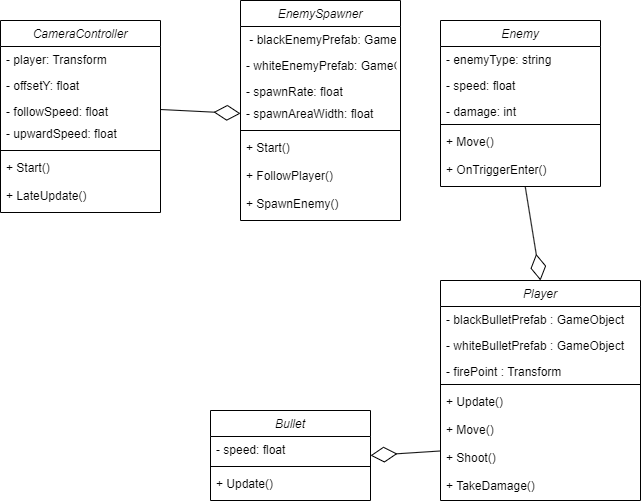

The diagram above was exported from draw.io. Its source (the exported page's mxGraphModel, read from the mxfile embedded in the PNG):
<mxGraphModel dx="1434" dy="738" grid="1" gridSize="10" guides="1" tooltips="1" connect="1" arrows="1" fold="1" page="1" pageScale="1" pageWidth="827" pageHeight="1169" math="0" shadow="0">
  <root>
    <mxCell id="WIyWlLk6GJQsqaUBKTNV-0" />
    <mxCell id="WIyWlLk6GJQsqaUBKTNV-1" parent="WIyWlLk6GJQsqaUBKTNV-0" />
    <mxCell id="zkfFHV4jXpPFQw0GAbJ--0" value="CameraController    " style="swimlane;fontStyle=2;align=center;verticalAlign=top;childLayout=stackLayout;horizontal=1;startSize=26;horizontalStack=0;resizeParent=1;resizeLast=0;collapsible=1;marginBottom=0;rounded=0;shadow=0;strokeWidth=1;" parent="WIyWlLk6GJQsqaUBKTNV-1" vertex="1">
      <mxGeometry x="110" y="90" width="160" height="192" as="geometry">
        <mxRectangle x="230" y="140" width="160" height="26" as="alternateBounds" />
      </mxGeometry>
    </mxCell>
    <mxCell id="zkfFHV4jXpPFQw0GAbJ--1" value="- player: Transform " style="text;align=left;verticalAlign=top;spacingLeft=4;spacingRight=4;overflow=hidden;rotatable=0;points=[[0,0.5],[1,0.5]];portConstraint=eastwest;" parent="zkfFHV4jXpPFQw0GAbJ--0" vertex="1">
      <mxGeometry y="26" width="160" height="26" as="geometry" />
    </mxCell>
    <mxCell id="zkfFHV4jXpPFQw0GAbJ--2" value="- offsetY: float" style="text;align=left;verticalAlign=top;spacingLeft=4;spacingRight=4;overflow=hidden;rotatable=0;points=[[0,0.5],[1,0.5]];portConstraint=eastwest;rounded=0;shadow=0;html=0;" parent="zkfFHV4jXpPFQw0GAbJ--0" vertex="1">
      <mxGeometry y="52" width="160" height="26" as="geometry" />
    </mxCell>
    <mxCell id="zkfFHV4jXpPFQw0GAbJ--3" value="- followSpeed: float" style="text;align=left;verticalAlign=top;spacingLeft=4;spacingRight=4;overflow=hidden;rotatable=0;points=[[0,0.5],[1,0.5]];portConstraint=eastwest;rounded=0;shadow=0;html=0;" parent="zkfFHV4jXpPFQw0GAbJ--0" vertex="1">
      <mxGeometry y="78" width="160" height="22" as="geometry" />
    </mxCell>
    <mxCell id="Um4Hqw44xIsNWRu9M_Mu-0" value="- upwardSpeed: float" style="text;align=left;verticalAlign=top;spacingLeft=4;spacingRight=4;overflow=hidden;rotatable=0;points=[[0,0.5],[1,0.5]];portConstraint=eastwest;rounded=0;shadow=0;html=0;" vertex="1" parent="zkfFHV4jXpPFQw0GAbJ--0">
      <mxGeometry y="100" width="160" height="26" as="geometry" />
    </mxCell>
    <mxCell id="zkfFHV4jXpPFQw0GAbJ--4" value="" style="line;html=1;strokeWidth=1;align=left;verticalAlign=middle;spacingTop=-1;spacingLeft=3;spacingRight=3;rotatable=0;labelPosition=right;points=[];portConstraint=eastwest;" parent="zkfFHV4jXpPFQw0GAbJ--0" vertex="1">
      <mxGeometry y="126" width="160" height="8" as="geometry" />
    </mxCell>
    <mxCell id="zkfFHV4jXpPFQw0GAbJ--5" value="+ Start()&#10;&#10;+ LateUpdate()&#10;" style="text;align=left;verticalAlign=top;spacingLeft=4;spacingRight=4;overflow=hidden;rotatable=0;points=[[0,0.5],[1,0.5]];portConstraint=eastwest;" parent="zkfFHV4jXpPFQw0GAbJ--0" vertex="1">
      <mxGeometry y="134" width="160" height="58" as="geometry" />
    </mxCell>
    <mxCell id="Um4Hqw44xIsNWRu9M_Mu-1" value="Bullet    " style="swimlane;fontStyle=2;align=center;verticalAlign=top;childLayout=stackLayout;horizontal=1;startSize=26;horizontalStack=0;resizeParent=1;resizeLast=0;collapsible=1;marginBottom=0;rounded=0;shadow=0;strokeWidth=1;" vertex="1" parent="WIyWlLk6GJQsqaUBKTNV-1">
      <mxGeometry x="320" y="480" width="160" height="90" as="geometry">
        <mxRectangle x="230" y="140" width="160" height="26" as="alternateBounds" />
      </mxGeometry>
    </mxCell>
    <mxCell id="Um4Hqw44xIsNWRu9M_Mu-2" value="- speed: float " style="text;align=left;verticalAlign=top;spacingLeft=4;spacingRight=4;overflow=hidden;rotatable=0;points=[[0,0.5],[1,0.5]];portConstraint=eastwest;" vertex="1" parent="Um4Hqw44xIsNWRu9M_Mu-1">
      <mxGeometry y="26" width="160" height="26" as="geometry" />
    </mxCell>
    <mxCell id="Um4Hqw44xIsNWRu9M_Mu-6" value="" style="line;html=1;strokeWidth=1;align=left;verticalAlign=middle;spacingTop=-1;spacingLeft=3;spacingRight=3;rotatable=0;labelPosition=right;points=[];portConstraint=eastwest;" vertex="1" parent="Um4Hqw44xIsNWRu9M_Mu-1">
      <mxGeometry y="52" width="160" height="8" as="geometry" />
    </mxCell>
    <mxCell id="Um4Hqw44xIsNWRu9M_Mu-7" value="+ Update()&#10;" style="text;align=left;verticalAlign=top;spacingLeft=4;spacingRight=4;overflow=hidden;rotatable=0;points=[[0,0.5],[1,0.5]];portConstraint=eastwest;" vertex="1" parent="Um4Hqw44xIsNWRu9M_Mu-1">
      <mxGeometry y="60" width="160" height="30" as="geometry" />
    </mxCell>
    <mxCell id="Um4Hqw44xIsNWRu9M_Mu-9" value="Enemy    " style="swimlane;fontStyle=2;align=center;verticalAlign=top;childLayout=stackLayout;horizontal=1;startSize=26;horizontalStack=0;resizeParent=1;resizeLast=0;collapsible=1;marginBottom=0;rounded=0;shadow=0;strokeWidth=1;" vertex="1" parent="WIyWlLk6GJQsqaUBKTNV-1">
      <mxGeometry x="550" y="90" width="160" height="166" as="geometry">
        <mxRectangle x="230" y="140" width="160" height="26" as="alternateBounds" />
      </mxGeometry>
    </mxCell>
    <mxCell id="Um4Hqw44xIsNWRu9M_Mu-10" value="- enemyType: string" style="text;align=left;verticalAlign=top;spacingLeft=4;spacingRight=4;overflow=hidden;rotatable=0;points=[[0,0.5],[1,0.5]];portConstraint=eastwest;" vertex="1" parent="Um4Hqw44xIsNWRu9M_Mu-9">
      <mxGeometry y="26" width="160" height="26" as="geometry" />
    </mxCell>
    <mxCell id="Um4Hqw44xIsNWRu9M_Mu-11" value="- speed: float" style="text;align=left;verticalAlign=top;spacingLeft=4;spacingRight=4;overflow=hidden;rotatable=0;points=[[0,0.5],[1,0.5]];portConstraint=eastwest;rounded=0;shadow=0;html=0;" vertex="1" parent="Um4Hqw44xIsNWRu9M_Mu-9">
      <mxGeometry y="52" width="160" height="26" as="geometry" />
    </mxCell>
    <mxCell id="Um4Hqw44xIsNWRu9M_Mu-12" value="- damage: int" style="text;align=left;verticalAlign=top;spacingLeft=4;spacingRight=4;overflow=hidden;rotatable=0;points=[[0,0.5],[1,0.5]];portConstraint=eastwest;rounded=0;shadow=0;html=0;" vertex="1" parent="Um4Hqw44xIsNWRu9M_Mu-9">
      <mxGeometry y="78" width="160" height="22" as="geometry" />
    </mxCell>
    <mxCell id="Um4Hqw44xIsNWRu9M_Mu-14" value="" style="line;html=1;strokeWidth=1;align=left;verticalAlign=middle;spacingTop=-1;spacingLeft=3;spacingRight=3;rotatable=0;labelPosition=right;points=[];portConstraint=eastwest;" vertex="1" parent="Um4Hqw44xIsNWRu9M_Mu-9">
      <mxGeometry y="100" width="160" height="8" as="geometry" />
    </mxCell>
    <mxCell id="Um4Hqw44xIsNWRu9M_Mu-15" value="+ Move()&#10;&#10;+ OnTriggerEnter()&#10;" style="text;align=left;verticalAlign=top;spacingLeft=4;spacingRight=4;overflow=hidden;rotatable=0;points=[[0,0.5],[1,0.5]];portConstraint=eastwest;" vertex="1" parent="Um4Hqw44xIsNWRu9M_Mu-9">
      <mxGeometry y="108" width="160" height="58" as="geometry" />
    </mxCell>
    <mxCell id="Um4Hqw44xIsNWRu9M_Mu-17" value="EnemySpawner    " style="swimlane;fontStyle=2;align=center;verticalAlign=top;childLayout=stackLayout;horizontal=1;startSize=26;horizontalStack=0;resizeParent=1;resizeLast=0;collapsible=1;marginBottom=0;rounded=0;shadow=0;strokeWidth=1;" vertex="1" parent="WIyWlLk6GJQsqaUBKTNV-1">
      <mxGeometry x="350" y="70" width="160" height="220" as="geometry">
        <mxRectangle x="230" y="140" width="160" height="26" as="alternateBounds" />
      </mxGeometry>
    </mxCell>
    <mxCell id="Um4Hqw44xIsNWRu9M_Mu-18" value=" - blackEnemyPrefab: GameObject" style="text;align=left;verticalAlign=top;spacingLeft=4;spacingRight=4;overflow=hidden;rotatable=0;points=[[0,0.5],[1,0.5]];portConstraint=eastwest;" vertex="1" parent="Um4Hqw44xIsNWRu9M_Mu-17">
      <mxGeometry y="26" width="160" height="26" as="geometry" />
    </mxCell>
    <mxCell id="Um4Hqw44xIsNWRu9M_Mu-19" value="- whiteEnemyPrefab: GameObject" style="text;align=left;verticalAlign=top;spacingLeft=4;spacingRight=4;overflow=hidden;rotatable=0;points=[[0,0.5],[1,0.5]];portConstraint=eastwest;rounded=0;shadow=0;html=0;" vertex="1" parent="Um4Hqw44xIsNWRu9M_Mu-17">
      <mxGeometry y="52" width="160" height="26" as="geometry" />
    </mxCell>
    <mxCell id="Um4Hqw44xIsNWRu9M_Mu-20" value="- spawnRate: float" style="text;align=left;verticalAlign=top;spacingLeft=4;spacingRight=4;overflow=hidden;rotatable=0;points=[[0,0.5],[1,0.5]];portConstraint=eastwest;rounded=0;shadow=0;html=0;" vertex="1" parent="Um4Hqw44xIsNWRu9M_Mu-17">
      <mxGeometry y="78" width="160" height="22" as="geometry" />
    </mxCell>
    <mxCell id="Um4Hqw44xIsNWRu9M_Mu-21" value="- spawnAreaWidth: float" style="text;align=left;verticalAlign=top;spacingLeft=4;spacingRight=4;overflow=hidden;rotatable=0;points=[[0,0.5],[1,0.5]];portConstraint=eastwest;rounded=0;shadow=0;html=0;" vertex="1" parent="Um4Hqw44xIsNWRu9M_Mu-17">
      <mxGeometry y="100" width="160" height="26" as="geometry" />
    </mxCell>
    <mxCell id="Um4Hqw44xIsNWRu9M_Mu-22" value="" style="line;html=1;strokeWidth=1;align=left;verticalAlign=middle;spacingTop=-1;spacingLeft=3;spacingRight=3;rotatable=0;labelPosition=right;points=[];portConstraint=eastwest;" vertex="1" parent="Um4Hqw44xIsNWRu9M_Mu-17">
      <mxGeometry y="126" width="160" height="8" as="geometry" />
    </mxCell>
    <mxCell id="Um4Hqw44xIsNWRu9M_Mu-23" value="+ Start()&#10;&#10;+ FollowPlayer()&#10;&#10;+ SpawnEnemy()&#10;" style="text;align=left;verticalAlign=top;spacingLeft=4;spacingRight=4;overflow=hidden;rotatable=0;points=[[0,0.5],[1,0.5]];portConstraint=eastwest;" vertex="1" parent="Um4Hqw44xIsNWRu9M_Mu-17">
      <mxGeometry y="134" width="160" height="86" as="geometry" />
    </mxCell>
    <mxCell id="Um4Hqw44xIsNWRu9M_Mu-24" value="Player    " style="swimlane;fontStyle=2;align=center;verticalAlign=top;childLayout=stackLayout;horizontal=1;startSize=26;horizontalStack=0;resizeParent=1;resizeLast=0;collapsible=1;marginBottom=0;rounded=0;shadow=0;strokeWidth=1;" vertex="1" parent="WIyWlLk6GJQsqaUBKTNV-1">
      <mxGeometry x="550" y="350" width="200" height="220" as="geometry">
        <mxRectangle x="230" y="140" width="160" height="26" as="alternateBounds" />
      </mxGeometry>
    </mxCell>
    <mxCell id="Um4Hqw44xIsNWRu9M_Mu-25" value="- blackBulletPrefab : GameObject" style="text;align=left;verticalAlign=top;spacingLeft=4;spacingRight=4;overflow=hidden;rotatable=0;points=[[0,0.5],[1,0.5]];portConstraint=eastwest;" vertex="1" parent="Um4Hqw44xIsNWRu9M_Mu-24">
      <mxGeometry y="26" width="200" height="26" as="geometry" />
    </mxCell>
    <mxCell id="Um4Hqw44xIsNWRu9M_Mu-26" value="- whiteBulletPrefab : GameObject" style="text;align=left;verticalAlign=top;spacingLeft=4;spacingRight=4;overflow=hidden;rotatable=0;points=[[0,0.5],[1,0.5]];portConstraint=eastwest;rounded=0;shadow=0;html=0;" vertex="1" parent="Um4Hqw44xIsNWRu9M_Mu-24">
      <mxGeometry y="52" width="200" height="26" as="geometry" />
    </mxCell>
    <mxCell id="Um4Hqw44xIsNWRu9M_Mu-27" value="- firePoint : Transform" style="text;align=left;verticalAlign=top;spacingLeft=4;spacingRight=4;overflow=hidden;rotatable=0;points=[[0,0.5],[1,0.5]];portConstraint=eastwest;rounded=0;shadow=0;html=0;" vertex="1" parent="Um4Hqw44xIsNWRu9M_Mu-24">
      <mxGeometry y="78" width="200" height="22" as="geometry" />
    </mxCell>
    <mxCell id="Um4Hqw44xIsNWRu9M_Mu-28" value="" style="line;html=1;strokeWidth=1;align=left;verticalAlign=middle;spacingTop=-1;spacingLeft=3;spacingRight=3;rotatable=0;labelPosition=right;points=[];portConstraint=eastwest;" vertex="1" parent="Um4Hqw44xIsNWRu9M_Mu-24">
      <mxGeometry y="100" width="200" height="8" as="geometry" />
    </mxCell>
    <mxCell id="Um4Hqw44xIsNWRu9M_Mu-29" value="+ Update()&#10;&#10;+ Move()&#10;&#10;+ Shoot()  &#10;&#10;+ TakeDamage()&#10;" style="text;align=left;verticalAlign=top;spacingLeft=4;spacingRight=4;overflow=hidden;rotatable=0;points=[[0,0.5],[1,0.5]];portConstraint=eastwest;" vertex="1" parent="Um4Hqw44xIsNWRu9M_Mu-24">
      <mxGeometry y="108" width="200" height="112" as="geometry" />
    </mxCell>
    <mxCell id="Um4Hqw44xIsNWRu9M_Mu-30" value="" style="endArrow=diamondThin;endFill=0;endSize=24;html=1;rounded=0;entryX=0.5;entryY=0;entryDx=0;entryDy=0;" edge="1" parent="WIyWlLk6GJQsqaUBKTNV-1" source="Um4Hqw44xIsNWRu9M_Mu-15" target="Um4Hqw44xIsNWRu9M_Mu-24">
      <mxGeometry width="160" relative="1" as="geometry">
        <mxPoint x="120" y="390" as="sourcePoint" />
        <mxPoint x="280" y="390" as="targetPoint" />
      </mxGeometry>
    </mxCell>
    <mxCell id="Um4Hqw44xIsNWRu9M_Mu-31" value="" style="endArrow=diamondThin;endFill=0;endSize=24;html=1;rounded=0;exitX=1;exitY=0.5;exitDx=0;exitDy=0;entryX=0;entryY=0.5;entryDx=0;entryDy=0;" edge="1" parent="WIyWlLk6GJQsqaUBKTNV-1" source="zkfFHV4jXpPFQw0GAbJ--3" target="Um4Hqw44xIsNWRu9M_Mu-21">
      <mxGeometry width="160" relative="1" as="geometry">
        <mxPoint x="120" y="440" as="sourcePoint" />
        <mxPoint x="280" y="440" as="targetPoint" />
      </mxGeometry>
    </mxCell>
    <mxCell id="Um4Hqw44xIsNWRu9M_Mu-32" value="" style="endArrow=diamondThin;endFill=0;endSize=24;html=1;rounded=0;entryX=1;entryY=0.5;entryDx=0;entryDy=0;" edge="1" parent="WIyWlLk6GJQsqaUBKTNV-1" source="Um4Hqw44xIsNWRu9M_Mu-29" target="Um4Hqw44xIsNWRu9M_Mu-1">
      <mxGeometry width="160" relative="1" as="geometry">
        <mxPoint x="645" y="266" as="sourcePoint" />
        <mxPoint x="660" y="360" as="targetPoint" />
      </mxGeometry>
    </mxCell>
  </root>
</mxGraphModel>